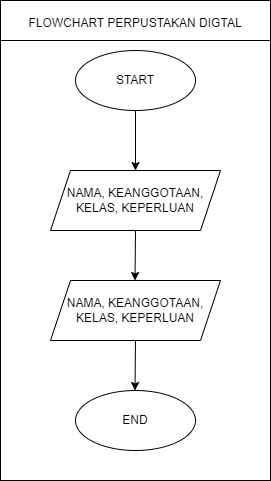

The diagram above was exported from draw.io. Its source (the exported page's mxGraphModel, read from the mxfile embedded in the PNG):
<mxGraphModel dx="880" dy="478" grid="1" gridSize="10" guides="1" tooltips="1" connect="1" arrows="1" fold="1" page="1" pageScale="1" pageWidth="850" pageHeight="1100" math="0" shadow="0">
  <root>
    <mxCell id="0" />
    <mxCell id="1" parent="0" />
    <mxCell id="t5tVKxFCGbio5EtmX7Ya-2" value="" style="rounded=0;whiteSpace=wrap;html=1;" vertex="1" parent="1">
      <mxGeometry x="240" y="30" width="270" height="480" as="geometry" />
    </mxCell>
    <mxCell id="t5tVKxFCGbio5EtmX7Ya-5" value="" style="rounded=0;whiteSpace=wrap;html=1;" vertex="1" parent="1">
      <mxGeometry x="240" y="30" width="270" height="40" as="geometry" />
    </mxCell>
    <mxCell id="t5tVKxFCGbio5EtmX7Ya-6" value="START" style="ellipse;whiteSpace=wrap;html=1;" vertex="1" parent="1">
      <mxGeometry x="315" y="80" width="120" height="60" as="geometry" />
    </mxCell>
    <mxCell id="t5tVKxFCGbio5EtmX7Ya-12" value="" style="endArrow=classic;html=1;rounded=0;exitX=0.5;exitY=1;exitDx=0;exitDy=0;" edge="1" parent="1" source="t5tVKxFCGbio5EtmX7Ya-6">
      <mxGeometry width="50" height="50" relative="1" as="geometry">
        <mxPoint x="400" y="280" as="sourcePoint" />
        <mxPoint x="375" y="200" as="targetPoint" />
      </mxGeometry>
    </mxCell>
    <mxCell id="t5tVKxFCGbio5EtmX7Ya-13" value="NAMA, KEANGGOTAAN, KELAS, KEPERLUAN" style="shape=parallelogram;perimeter=parallelogramPerimeter;whiteSpace=wrap;html=1;fixedSize=1;" vertex="1" parent="1">
      <mxGeometry x="290" y="200" width="170" height="60" as="geometry" />
    </mxCell>
    <mxCell id="t5tVKxFCGbio5EtmX7Ya-24" value="FLOWCHART PERPUSTAKAN DIGTAL" style="text;html=1;strokeColor=none;fillColor=none;align=center;verticalAlign=middle;whiteSpace=wrap;rounded=0;" vertex="1" parent="1">
      <mxGeometry x="260" y="30" width="230" height="45" as="geometry" />
    </mxCell>
    <mxCell id="t5tVKxFCGbio5EtmX7Ya-26" value="NAMA" style="text;html=1;strokeColor=none;fillColor=none;align=center;verticalAlign=middle;whiteSpace=wrap;rounded=0;" vertex="1" parent="1">
      <mxGeometry x="350" y="330" width="60" height="30" as="geometry" />
    </mxCell>
    <mxCell id="t5tVKxFCGbio5EtmX7Ya-27" value="NAMA, KEANGGOTAAN, KELAS, KEPERLUAN" style="shape=parallelogram;perimeter=parallelogramPerimeter;whiteSpace=wrap;html=1;fixedSize=1;" vertex="1" parent="1">
      <mxGeometry x="290" y="310" width="170" height="60" as="geometry" />
    </mxCell>
    <mxCell id="t5tVKxFCGbio5EtmX7Ya-28" value="" style="endArrow=classic;html=1;rounded=0;" edge="1" parent="1">
      <mxGeometry width="50" height="50" relative="1" as="geometry">
        <mxPoint x="375" y="260" as="sourcePoint" />
        <mxPoint x="374.5" y="310" as="targetPoint" />
      </mxGeometry>
    </mxCell>
    <mxCell id="t5tVKxFCGbio5EtmX7Ya-29" value="" style="endArrow=classic;html=1;rounded=0;" edge="1" parent="1">
      <mxGeometry width="50" height="50" relative="1" as="geometry">
        <mxPoint x="375" y="370" as="sourcePoint" />
        <mxPoint x="374.5" y="420" as="targetPoint" />
      </mxGeometry>
    </mxCell>
    <mxCell id="t5tVKxFCGbio5EtmX7Ya-30" value="END" style="ellipse;whiteSpace=wrap;html=1;" vertex="1" parent="1">
      <mxGeometry x="315" y="420" width="120" height="60" as="geometry" />
    </mxCell>
  </root>
</mxGraphModel>